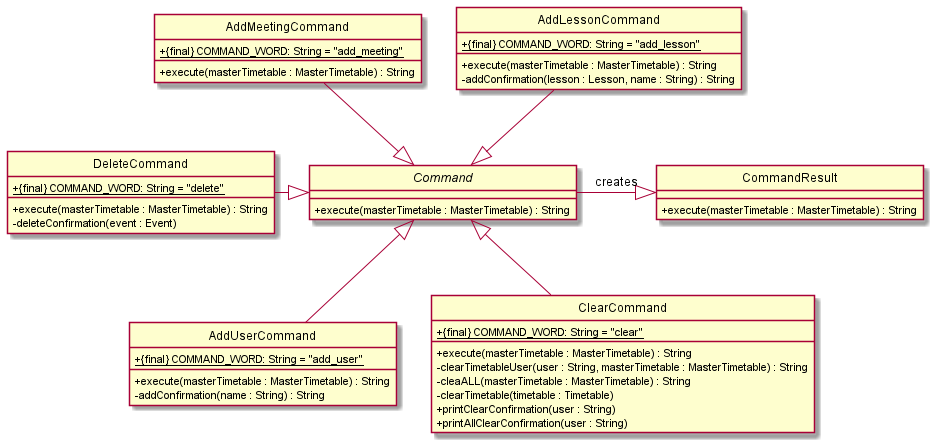

The diagram above was rendered by PlantUML. Its source (embedded in the PNG):
@startuml
'https://plantuml.com/class-diagram

hide circle
skinparam classAttributeIconSize 0

Command <|-up- AddLessonCommand
Command <|-up- AddMeetingCommand
Command <|-- AddUserCommand
Command <|-- ClearCommand
Command -right-|> CommandResult : creates
Command <|-left- DeleteCommand

class AddLessonCommand {
+ {static} {final} COMMAND_WORD: String = "add_lesson"
+ execute(masterTimetable : MasterTimetable) : String
- addConfirmation(lesson : Lesson, name : String) : String
}

class AddMeetingCommand {
+ {static} {final} COMMAND_WORD: String = "add_meeting"
+ execute(masterTimetable : MasterTimetable) : String
}

class AddUserCommand {
+ {static} {final} COMMAND_WORD: String = "add_user"
+ execute(masterTimetable : MasterTimetable) : String
- addConfirmation(name : String) : String
}

class ClearCommand {
+ {static} {final} COMMAND_WORD: String = "clear"
+ execute(masterTimetable : MasterTimetable) : String
- clearTimetableUser(user : String, masterTimetable : MasterTimetable) : String
- cleaALL(masterTimetable : MasterTimetable) : String
- clearTimetable(timetable : Timetable)
+ printClearConfirmation(user : String)
+ printAllClearConfirmation(user : String)
}

class CommandResult {
+ execute(masterTimetable : MasterTimetable) : String
}

abstract class Command {
+ execute(masterTimetable : MasterTimetable) : String
}

class DeleteCommand {
+ {static} {final} COMMAND_WORD: String = "delete"
+ execute(masterTimetable : MasterTimetable) : String
- deleteConfirmation(event : Event)
}

@enduml